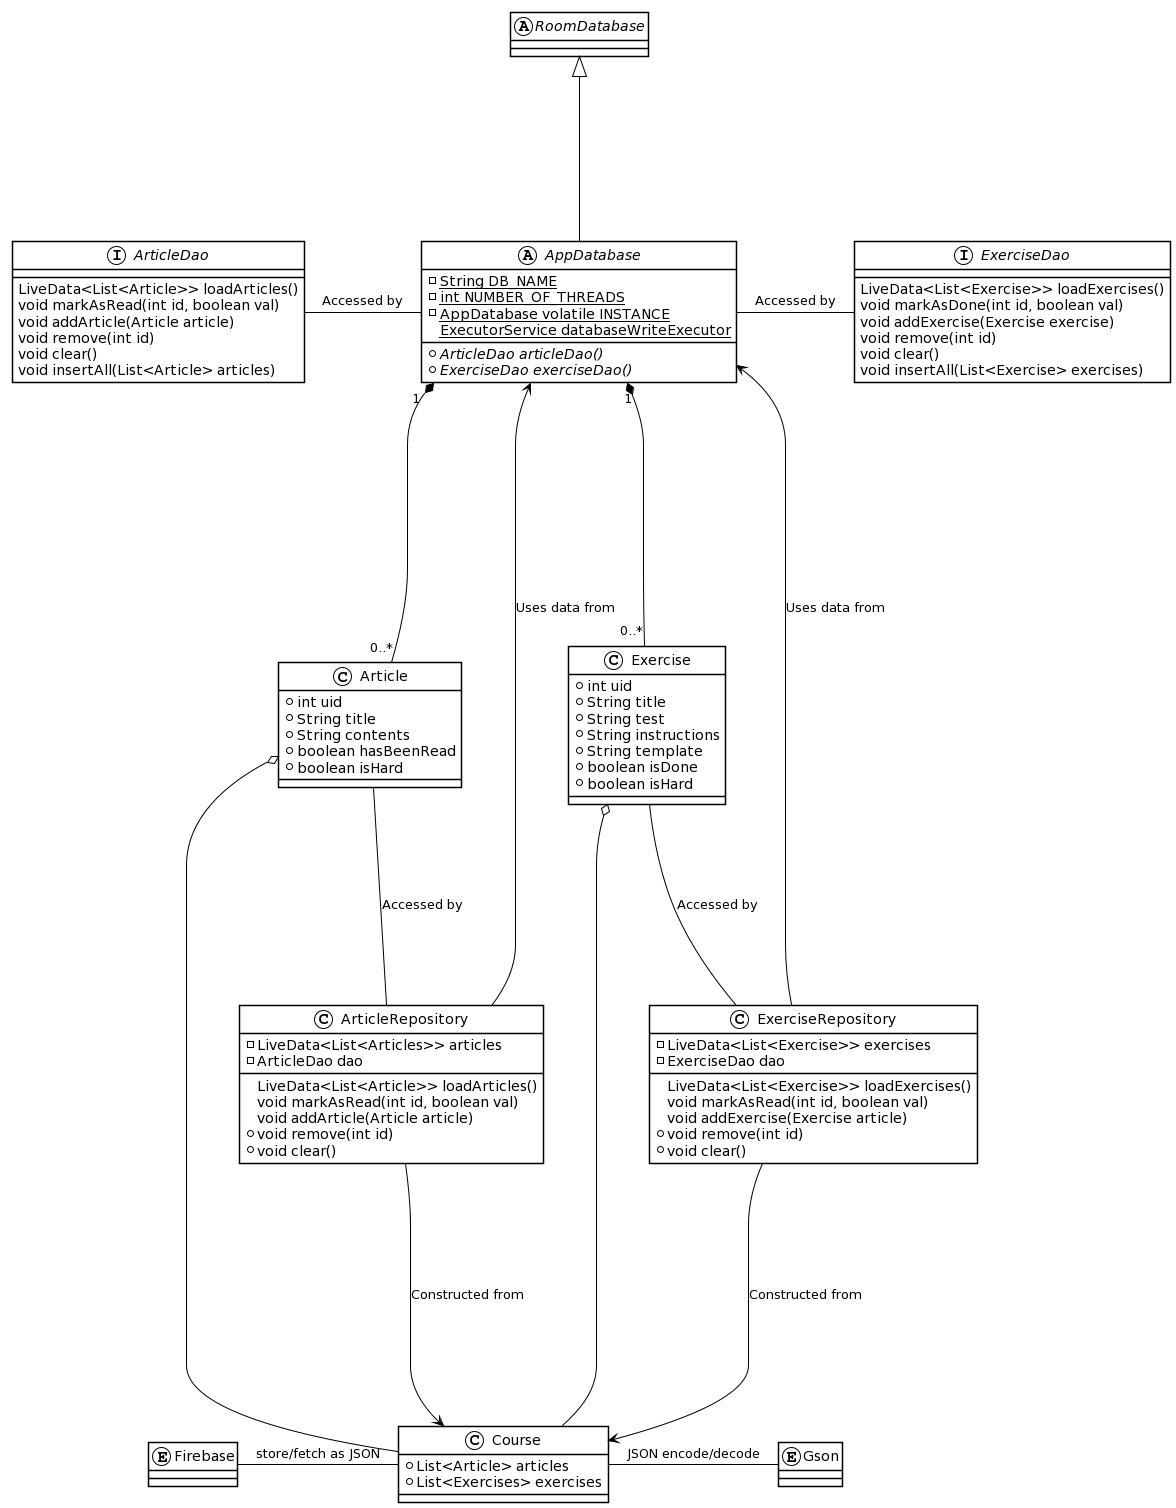

The diagram above was rendered by PlantUML. Its source (embedded in the PNG):
@startuml
!theme plain
skinparam classFontSize 20

entity Gson
entity Firebase

interface ArticleDao {
    LiveData<List<Article>> loadArticles()
    void markAsRead(int id, boolean val)
    void addArticle(Article article)
    void remove(int id)
    void clear()
    void insertAll(List<Article> articles)
}
interface ExerciseDao {
    LiveData<List<Exercise>> loadExercises()
    void markAsDone(int id, boolean val)
    void addExercise(Exercise exercise)
    void remove(int id)
    void clear()
    void insertAll(List<Exercise> exercises)
}
abstract class RoomDatabase

abstract class AppDatabase {
    -String {static} DB_NAME
    -int {static} NUMBER_OF_THREADS
    -AppDatabase {static} volatile INSTANCE
    ExecutorService {static} databaseWriteExecutor
    +ArticleDao {abstract} articleDao()
    +ExerciseDao {abstract} exerciseDao()
}

RoomDatabase <|---- AppDatabase
AppDatabase "1" *----- "0..*" Article
AppDatabase "1" *----- "0..*" Exercise
AppDatabase - ExerciseDao : Accessed by
ArticleDao - AppDatabase : Accessed by

class Course {
    +List<Article> articles
    +List<Exercises> exercises
}

class Article {
    +int uid
    +String title
    +String contents
    +boolean hasBeenRead
    +boolean isHard
}
class Exercise {
    +int uid
    +String title
    +String test
    +String instructions
    +String template
    +boolean isDone
    +boolean isHard
}

Article o---- Course
Exercise o---- Course

Article  ---- ArticleRepository : Accessed by
Exercise ---- ExerciseRepository : Accessed by

class ArticleRepository {
    -LiveData<List<Articles>> articles
    -ArticleDao dao
    LiveData<List<Article>> loadArticles()
    void markAsRead(int id, boolean val)
    void addArticle(Article article)
    +void remove(int id)
    +void clear()
}

class ExerciseRepository {
    -LiveData<List<Exercise>> exercises
    -ExerciseDao dao
    LiveData<List<Exercise>> loadExercises()
    void markAsRead(int id, boolean val)
    void addExercise(Exercise article)
    +void remove(int id)
    +void clear()
}

ExerciseRepository -----> Course : Constructed from
ArticleRepository  -----> Course : Constructed from
AppDatabase <----- ExerciseRepository : Uses data from
AppDatabase <----- ArticleRepository  : Uses data from

Course - Gson : JSON encode/decode

Firebase - Course : store/fetch as JSON
@enduml